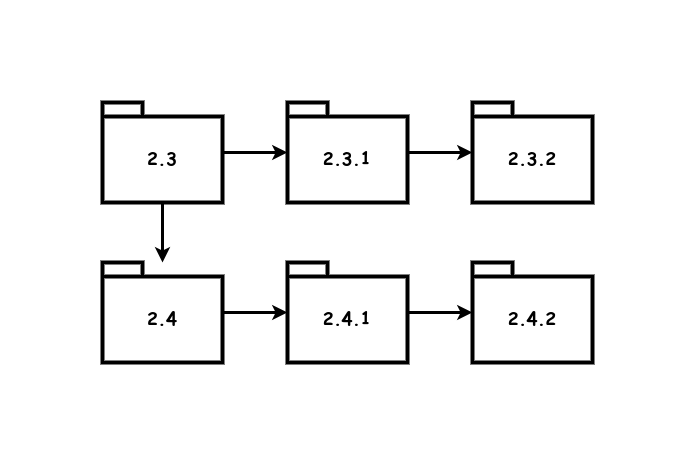

The diagram above was exported from draw.io. Its source (the exported page's mxGraphModel, read from the mxfile embedded in the PNG):
<mxGraphModel dx="2284" dy="711" grid="1" gridSize="10" guides="1" tooltips="1" connect="1" arrows="1" fold="1" page="1" pageScale="1" pageWidth="850" pageHeight="1100" math="0" shadow="0">
  <root>
    <mxCell id="0" />
    <mxCell id="1" parent="0" />
    <mxCell id="G2OSj7zXKXH6PeY_G3S--1" value="2.3.1" style="shape=folder;fontStyle=1;spacingTop=10;tabWidth=40;tabHeight=14;tabPosition=left;html=1;whiteSpace=wrap;strokeWidth=4;fontFamily=Comic Sans MS;fontSize=18;" vertex="1" parent="1">
      <mxGeometry x="180" y="180" width="120" height="100" as="geometry" />
    </mxCell>
    <mxCell id="G2OSj7zXKXH6PeY_G3S--2" value="2.3.2" style="shape=folder;fontStyle=1;spacingTop=10;tabWidth=40;tabHeight=14;tabPosition=left;html=1;whiteSpace=wrap;strokeWidth=4;fontFamily=Comic Sans MS;fontSize=18;" vertex="1" parent="1">
      <mxGeometry x="365" y="180" width="120" height="100" as="geometry" />
    </mxCell>
    <mxCell id="G2OSj7zXKXH6PeY_G3S--3" value="" style="endArrow=none;startArrow=classic;html=1;rounded=0;strokeWidth=3;endFill=0;" edge="1" parent="1" source="G2OSj7zXKXH6PeY_G3S--2" target="G2OSj7zXKXH6PeY_G3S--1">
      <mxGeometry width="50" height="50" relative="1" as="geometry">
        <mxPoint x="680" y="390" as="sourcePoint" />
        <mxPoint x="680" y="300" as="targetPoint" />
      </mxGeometry>
    </mxCell>
    <mxCell id="G2OSj7zXKXH6PeY_G3S--4" value="2.4.1" style="shape=folder;fontStyle=1;spacingTop=10;tabWidth=40;tabHeight=14;tabPosition=left;html=1;whiteSpace=wrap;strokeWidth=4;fontFamily=Comic Sans MS;fontSize=18;" vertex="1" parent="1">
      <mxGeometry x="180" y="340" width="120" height="100" as="geometry" />
    </mxCell>
    <mxCell id="G2OSj7zXKXH6PeY_G3S--5" value="2.4.2" style="shape=folder;fontStyle=1;spacingTop=10;tabWidth=40;tabHeight=14;tabPosition=left;html=1;whiteSpace=wrap;strokeWidth=4;fontFamily=Comic Sans MS;fontSize=18;" vertex="1" parent="1">
      <mxGeometry x="365" y="340" width="120" height="100" as="geometry" />
    </mxCell>
    <mxCell id="G2OSj7zXKXH6PeY_G3S--6" value="" style="endArrow=none;startArrow=classic;html=1;rounded=0;strokeWidth=3;endFill=0;" edge="1" parent="1" source="G2OSj7zXKXH6PeY_G3S--5">
      <mxGeometry width="50" height="50" relative="1" as="geometry">
        <mxPoint x="680" y="550" as="sourcePoint" />
        <mxPoint x="300" y="390" as="targetPoint" />
      </mxGeometry>
    </mxCell>
    <mxCell id="G2OSj7zXKXH6PeY_G3S--7" value="2.3" style="shape=folder;fontStyle=1;spacingTop=10;tabWidth=40;tabHeight=14;tabPosition=left;html=1;whiteSpace=wrap;strokeWidth=4;fontFamily=Comic Sans MS;fontSize=18;" vertex="1" parent="1">
      <mxGeometry x="-5" y="180" width="120" height="100" as="geometry" />
    </mxCell>
    <mxCell id="G2OSj7zXKXH6PeY_G3S--8" value="" style="endArrow=none;startArrow=classic;html=1;rounded=0;strokeWidth=3;endFill=0;" edge="1" parent="1" target="G2OSj7zXKXH6PeY_G3S--7">
      <mxGeometry width="50" height="50" relative="1" as="geometry">
        <mxPoint x="180" y="230" as="sourcePoint" />
        <mxPoint x="495" y="300" as="targetPoint" />
      </mxGeometry>
    </mxCell>
    <mxCell id="G2OSj7zXKXH6PeY_G3S--9" value="2.4" style="shape=folder;fontStyle=1;spacingTop=10;tabWidth=40;tabHeight=14;tabPosition=left;html=1;whiteSpace=wrap;strokeWidth=4;fontFamily=Comic Sans MS;fontSize=18;" vertex="1" parent="1">
      <mxGeometry x="-5" y="340" width="120" height="100" as="geometry" />
    </mxCell>
    <mxCell id="G2OSj7zXKXH6PeY_G3S--10" value="" style="endArrow=none;startArrow=classic;html=1;rounded=0;strokeWidth=3;endFill=0;" edge="1" parent="1" target="G2OSj7zXKXH6PeY_G3S--9">
      <mxGeometry width="50" height="50" relative="1" as="geometry">
        <mxPoint x="180" y="390" as="sourcePoint" />
        <mxPoint x="495" y="460" as="targetPoint" />
      </mxGeometry>
    </mxCell>
    <mxCell id="G2OSj7zXKXH6PeY_G3S--11" value="" style="endArrow=none;startArrow=classic;html=1;rounded=0;strokeWidth=3;endFill=0;" edge="1" parent="1" source="G2OSj7zXKXH6PeY_G3S--9" target="G2OSj7zXKXH6PeY_G3S--7">
      <mxGeometry width="50" height="50" relative="1" as="geometry">
        <mxPoint x="190" y="380" as="sourcePoint" />
        <mxPoint x="125" y="380" as="targetPoint" />
      </mxGeometry>
    </mxCell>
  </root>
</mxGraphModel>